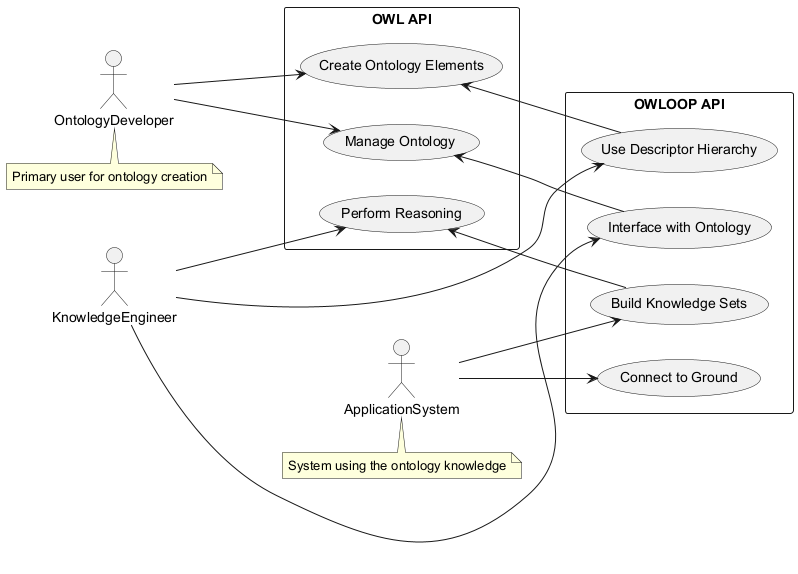

The diagram above was rendered by PlantUML. Its source (embedded in the PNG):
@startuml
left to right direction
actor OntologyDeveloper
actor KnowledgeEngineer
actor ApplicationSystem

rectangle "OWL API" {
  usecase "Manage Ontology" as ManageOnt
  usecase "Create Ontology Elements" as CreateElem
  usecase "Perform Reasoning" as Reason
}

rectangle "OWLOOP API" {
  usecase "Interface with Ontology" as Interface
  usecase "Build Knowledge Sets" as BuildKS
  usecase "Connect to Ground" as ConnectGround
  usecase "Use Descriptor Hierarchy" as UseDesc
}

OntologyDeveloper --> ManageOnt
OntologyDeveloper --> CreateElem
KnowledgeEngineer --> Reason
KnowledgeEngineer --> Interface
KnowledgeEngineer --> UseDesc
ApplicationSystem --> BuildKS
ApplicationSystem --> ConnectGround

ManageOnt <-- Interface
CreateElem <-- UseDesc
Reason <-- BuildKS

note bottom of OntologyDeveloper
  Primary user for ontology creation
end note

note bottom of ApplicationSystem
  System using the ontology knowledge
end note
@enduml